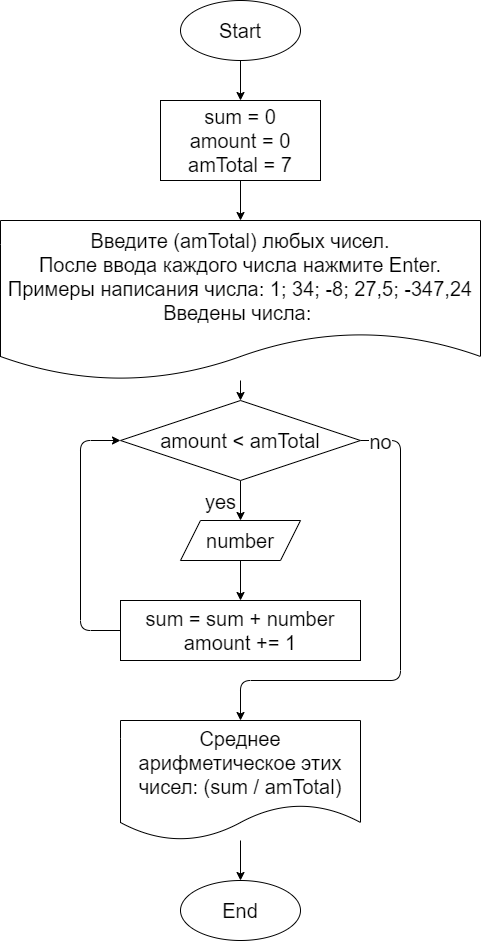

The diagram above was exported from draw.io. Its source (the exported page's mxGraphModel, read from the mxfile embedded in the PNG):
<mxGraphModel dx="626" dy="1075" grid="1" gridSize="20" guides="1" tooltips="1" connect="1" arrows="1" fold="1" page="0" pageScale="1" pageWidth="827" pageHeight="1169" math="0" shadow="0">
  <root>
    <mxCell id="0" />
    <mxCell id="1" parent="0" />
    <mxCell id="16" style="edgeStyle=none;html=1;entryX=0.5;entryY=0;entryDx=0;entryDy=0;fontSize=20;" edge="1" parent="1" source="2" target="5">
      <mxGeometry relative="1" as="geometry" />
    </mxCell>
    <mxCell id="2" value="&lt;font style=&quot;font-size: 20px&quot;&gt;Start&lt;/font&gt;" style="ellipse;whiteSpace=wrap;html=1;" vertex="1" parent="1">
      <mxGeometry x="180" y="-80" width="120" height="60" as="geometry" />
    </mxCell>
    <mxCell id="13" style="edgeStyle=none;html=1;entryX=0.5;entryY=0;entryDx=0;entryDy=0;fontSize=20;" edge="1" parent="1" target="7">
      <mxGeometry relative="1" as="geometry">
        <mxPoint x="240" y="460" as="sourcePoint" />
      </mxGeometry>
    </mxCell>
    <mxCell id="3" value="number" style="shape=parallelogram;perimeter=parallelogramPerimeter;whiteSpace=wrap;html=1;fixedSize=1;fontSize=20;" vertex="1" parent="1">
      <mxGeometry x="180" y="440" width="120" height="40" as="geometry" />
    </mxCell>
    <mxCell id="17" style="edgeStyle=none;html=1;entryX=0.5;entryY=0;entryDx=0;entryDy=0;fontSize=20;" edge="1" parent="1" source="5" target="6">
      <mxGeometry relative="1" as="geometry" />
    </mxCell>
    <mxCell id="5" value="sum = 0&lt;br&gt;amount = 0&lt;br&gt;amTotal = 7" style="rounded=0;whiteSpace=wrap;html=1;fontSize=20;" vertex="1" parent="1">
      <mxGeometry x="160" y="20" width="160" height="80" as="geometry" />
    </mxCell>
    <mxCell id="14" style="edgeStyle=none;html=1;fontSize=20;entryX=0.5;entryY=0;entryDx=0;entryDy=0;" edge="1" parent="1" source="6" target="9">
      <mxGeometry relative="1" as="geometry">
        <mxPoint x="240" y="320" as="targetPoint" />
      </mxGeometry>
    </mxCell>
    <mxCell id="6" value="Введите (amTotal) любых чисел.&lt;br&gt;После ввода каждого числа нажмите Enter.&lt;br&gt;Примеры написания числа: 1; 34; -8; 27,5; -347,24&lt;br&gt;Введены числа:&amp;nbsp;" style="shape=document;whiteSpace=wrap;html=1;boundedLbl=1;fontSize=20;" vertex="1" parent="1">
      <mxGeometry y="140" width="480" height="160" as="geometry" />
    </mxCell>
    <mxCell id="11" style="edgeStyle=none;html=1;entryX=0;entryY=0.5;entryDx=0;entryDy=0;fontSize=20;" edge="1" parent="1" source="7" target="9">
      <mxGeometry relative="1" as="geometry">
        <Array as="points">
          <mxPoint x="80" y="550" />
          <mxPoint x="80" y="360" />
        </Array>
      </mxGeometry>
    </mxCell>
    <mxCell id="7" value="sum = sum + number&lt;br&gt;amount += 1" style="rounded=0;whiteSpace=wrap;html=1;fontSize=20;" vertex="1" parent="1">
      <mxGeometry x="120" y="520" width="240" height="60" as="geometry" />
    </mxCell>
    <mxCell id="12" style="edgeStyle=none;html=1;entryX=0.5;entryY=0;entryDx=0;entryDy=0;fontSize=20;" edge="1" parent="1" source="9" target="3">
      <mxGeometry relative="1" as="geometry" />
    </mxCell>
    <mxCell id="20" value="yes" style="edgeLabel;html=1;align=center;verticalAlign=middle;resizable=0;points=[];fontSize=20;" vertex="1" connectable="0" parent="12">
      <mxGeometry x="-0.5583" y="1" relative="1" as="geometry">
        <mxPoint x="-22" y="11" as="offset" />
      </mxGeometry>
    </mxCell>
    <mxCell id="15" style="edgeStyle=none;html=1;entryX=0.5;entryY=0;entryDx=0;entryDy=0;fontSize=20;exitX=1;exitY=0.5;exitDx=0;exitDy=0;" edge="1" parent="1" source="9" target="10">
      <mxGeometry relative="1" as="geometry">
        <Array as="points">
          <mxPoint x="400" y="360" />
          <mxPoint x="400" y="600" />
          <mxPoint x="240" y="600" />
        </Array>
      </mxGeometry>
    </mxCell>
    <mxCell id="21" value="no" style="edgeLabel;html=1;align=center;verticalAlign=middle;resizable=0;points=[];fontSize=20;" vertex="1" connectable="0" parent="15">
      <mxGeometry x="-0.958" relative="1" as="geometry">
        <mxPoint x="9" as="offset" />
      </mxGeometry>
    </mxCell>
    <mxCell id="9" value="amount &amp;lt; amTotal" style="rhombus;whiteSpace=wrap;html=1;fontSize=20;" vertex="1" parent="1">
      <mxGeometry x="120" y="320" width="240" height="80" as="geometry" />
    </mxCell>
    <mxCell id="19" style="edgeStyle=none;html=1;entryX=0.5;entryY=0;entryDx=0;entryDy=0;fontSize=20;" edge="1" parent="1" source="10" target="18">
      <mxGeometry relative="1" as="geometry" />
    </mxCell>
    <mxCell id="10" value="Среднее арифметическое этих чисел: (sum / amTotal)" style="shape=document;whiteSpace=wrap;html=1;boundedLbl=1;fontSize=20;" vertex="1" parent="1">
      <mxGeometry x="120" y="640" width="240" height="120" as="geometry" />
    </mxCell>
    <mxCell id="18" value="End" style="ellipse;whiteSpace=wrap;html=1;fontSize=20;" vertex="1" parent="1">
      <mxGeometry x="180" y="800" width="120" height="60" as="geometry" />
    </mxCell>
  </root>
</mxGraphModel>